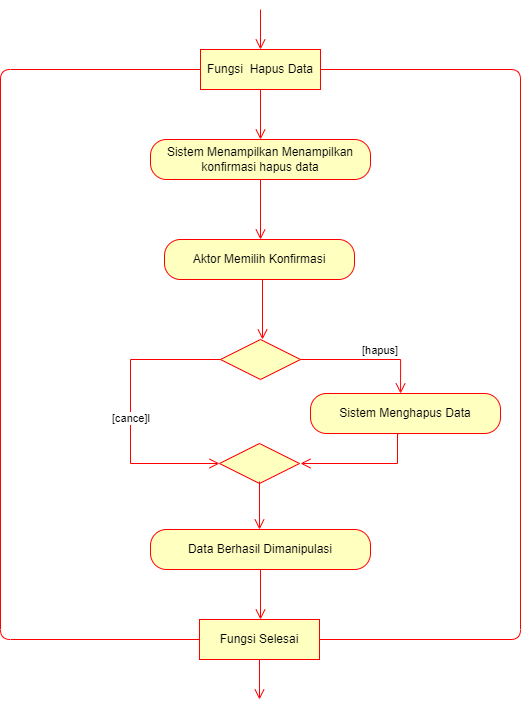

The diagram above was exported from draw.io. Its source (the exported page's mxGraphModel, read from the mxfile embedded in the PNG):
<mxGraphModel dx="1210" dy="548" grid="1" gridSize="10" guides="1" tooltips="1" connect="1" arrows="1" fold="1" page="1" pageScale="1" pageWidth="827" pageHeight="1169" math="0" shadow="0">
  <root>
    <mxCell id="0" />
    <mxCell id="1" parent="0" />
    <mxCell id="Mntx1MFTAncO3XyOVi1O-1" value="" style="edgeStyle=orthogonalEdgeStyle;html=1;verticalAlign=bottom;endArrow=open;endSize=8;strokeColor=#ff0000;rounded=0;" parent="1" target="Mntx1MFTAncO3XyOVi1O-2" edge="1">
      <mxGeometry relative="1" as="geometry">
        <mxPoint x="400" y="140" as="targetPoint" />
        <mxPoint x="400" y="80" as="sourcePoint" />
        <Array as="points">
          <mxPoint x="400" y="80" />
          <mxPoint x="400" y="80" />
        </Array>
      </mxGeometry>
    </mxCell>
    <mxCell id="Mntx1MFTAncO3XyOVi1O-2" value="Activity" style="rounded=1;whiteSpace=wrap;html=1;arcSize=40;fontColor=#000000;fillColor=#ffffc0;strokeColor=#ff0000;" parent="1" vertex="1">
      <mxGeometry x="340" y="120" width="120" height="40" as="geometry" />
    </mxCell>
    <mxCell id="Mntx1MFTAncO3XyOVi1O-3" value="Fungsi&amp;nbsp; Hapus Data" style="rounded=0;whiteSpace=wrap;html=1;arcSize=40;fontColor=#000000;fillColor=#ffffc0;strokeColor=#ff0000;" parent="1" vertex="1">
      <mxGeometry x="340" y="120" width="120" height="40" as="geometry" />
    </mxCell>
    <mxCell id="Mntx1MFTAncO3XyOVi1O-4" value="" style="edgeStyle=orthogonalEdgeStyle;html=1;verticalAlign=bottom;endArrow=open;endSize=8;strokeColor=#ff0000;rounded=0;" parent="1" edge="1">
      <mxGeometry relative="1" as="geometry">
        <mxPoint x="400" y="210" as="targetPoint" />
        <mxPoint x="400" y="160" as="sourcePoint" />
      </mxGeometry>
    </mxCell>
    <mxCell id="Mntx1MFTAncO3XyOVi1O-5" value="Sistem Menampilkan Menampilkan konfirmasi hapus data" style="rounded=1;whiteSpace=wrap;html=1;arcSize=40;fontColor=#000000;fillColor=#ffffc0;strokeColor=#ff0000;" parent="1" vertex="1">
      <mxGeometry x="290" y="210" width="220" height="40" as="geometry" />
    </mxCell>
    <mxCell id="Mntx1MFTAncO3XyOVi1O-6" value="" style="edgeStyle=orthogonalEdgeStyle;html=1;verticalAlign=bottom;endArrow=open;endSize=8;strokeColor=#ff0000;rounded=0;" parent="1" source="Mntx1MFTAncO3XyOVi1O-5" edge="1">
      <mxGeometry relative="1" as="geometry">
        <mxPoint x="400" y="310" as="targetPoint" />
      </mxGeometry>
    </mxCell>
    <mxCell id="Mntx1MFTAncO3XyOVi1O-7" value="Activity" style="rounded=1;whiteSpace=wrap;html=1;arcSize=40;fontColor=#000000;fillColor=#ffffc0;strokeColor=#ff0000;" parent="1" vertex="1">
      <mxGeometry x="340" y="310" width="120" height="40" as="geometry" />
    </mxCell>
    <mxCell id="Mntx1MFTAncO3XyOVi1O-8" value="Aktor Memilih Konfirmasi" style="rounded=1;whiteSpace=wrap;html=1;arcSize=40;fontColor=#000000;fillColor=#ffffc0;strokeColor=#ff0000;" parent="1" vertex="1">
      <mxGeometry x="304" y="310" width="190" height="40" as="geometry" />
    </mxCell>
    <mxCell id="Mntx1MFTAncO3XyOVi1O-15" value="Fungsi Selesai" style="rounded=0;whiteSpace=wrap;html=1;arcSize=40;fontColor=#000000;fillColor=#ffffc0;strokeColor=#ff0000;" parent="1" vertex="1">
      <mxGeometry x="339" y="690" width="120" height="40" as="geometry" />
    </mxCell>
    <mxCell id="Mntx1MFTAncO3XyOVi1O-16" value="" style="edgeStyle=orthogonalEdgeStyle;html=1;verticalAlign=bottom;endArrow=open;endSize=8;strokeColor=#ff0000;rounded=0;" parent="1" edge="1">
      <mxGeometry relative="1" as="geometry">
        <mxPoint x="399" y="770" as="targetPoint" />
        <mxPoint x="399" y="750" as="sourcePoint" />
        <Array as="points">
          <mxPoint x="399" y="730" />
          <mxPoint x="399" y="730" />
        </Array>
      </mxGeometry>
    </mxCell>
    <mxCell id="Mntx1MFTAncO3XyOVi1O-17" value="" style="endArrow=none;html=1;rounded=1;strokeColor=#FF0000;edgeStyle=orthogonalEdgeStyle;exitX=0;exitY=0.5;exitDx=0;exitDy=0;" parent="1" source="Mntx1MFTAncO3XyOVi1O-15" edge="1">
      <mxGeometry width="50" height="50" relative="1" as="geometry">
        <mxPoint x="340" y="620" as="sourcePoint" />
        <mxPoint x="340" y="140" as="targetPoint" />
        <Array as="points">
          <mxPoint x="140" y="710" />
          <mxPoint x="140" y="140" />
        </Array>
      </mxGeometry>
    </mxCell>
    <mxCell id="Mntx1MFTAncO3XyOVi1O-18" value="" style="endArrow=none;html=1;rounded=1;strokeColor=#FF0000;edgeStyle=orthogonalEdgeStyle;exitX=1;exitY=0.5;exitDx=0;exitDy=0;" parent="1" source="Mntx1MFTAncO3XyOVi1O-15" edge="1">
      <mxGeometry width="50" height="50" relative="1" as="geometry">
        <mxPoint x="350" y="630" as="sourcePoint" />
        <mxPoint x="460" y="140" as="targetPoint" />
        <Array as="points">
          <mxPoint x="660" y="710" />
          <mxPoint x="660" y="140" />
        </Array>
      </mxGeometry>
    </mxCell>
    <mxCell id="Mntx1MFTAncO3XyOVi1O-19" value="" style="rhombus;whiteSpace=wrap;html=1;fillColor=#ffffc0;strokeColor=#ff0000;rounded=0;" parent="1" vertex="1">
      <mxGeometry x="360" y="410" width="80" height="40" as="geometry" />
    </mxCell>
    <mxCell id="Mntx1MFTAncO3XyOVi1O-20" value="[hapus]" style="edgeStyle=orthogonalEdgeStyle;html=1;align=left;verticalAlign=bottom;endArrow=open;endSize=8;strokeColor=#ff0000;rounded=0;entryX=0.474;entryY=0;entryDx=0;entryDy=0;entryPerimeter=0;" parent="1" source="Mntx1MFTAncO3XyOVi1O-19" target="Mntx1MFTAncO3XyOVi1O-26" edge="1">
      <mxGeometry x="-0.1051" relative="1" as="geometry">
        <mxPoint x="540" y="440" as="targetPoint" />
        <mxPoint as="offset" />
      </mxGeometry>
    </mxCell>
    <mxCell id="Mntx1MFTAncO3XyOVi1O-21" value="[cance]l" style="edgeStyle=orthogonalEdgeStyle;html=1;align=left;verticalAlign=top;endArrow=open;endSize=8;strokeColor=#ff0000;rounded=0;exitX=0;exitY=0.5;exitDx=0;exitDy=0;entryX=0;entryY=0.5;entryDx=0;entryDy=0;" parent="1" source="Mntx1MFTAncO3XyOVi1O-19" target="Mntx1MFTAncO3XyOVi1O-23" edge="1">
      <mxGeometry x="-0.0393" y="-20" relative="1" as="geometry">
        <mxPoint x="400" y="510" as="targetPoint" />
        <Array as="points">
          <mxPoint x="270" y="430" />
          <mxPoint x="270" y="534" />
        </Array>
        <mxPoint as="offset" />
      </mxGeometry>
    </mxCell>
    <mxCell id="Mntx1MFTAncO3XyOVi1O-22" value="" style="edgeStyle=orthogonalEdgeStyle;html=1;verticalAlign=bottom;endArrow=open;endSize=8;strokeColor=#ff0000;rounded=0;" parent="1" edge="1">
      <mxGeometry relative="1" as="geometry">
        <mxPoint x="402" y="410" as="targetPoint" />
        <mxPoint x="402" y="350" as="sourcePoint" />
      </mxGeometry>
    </mxCell>
    <mxCell id="Mntx1MFTAncO3XyOVi1O-23" value="" style="rhombus;whiteSpace=wrap;html=1;fillColor=#ffffc0;strokeColor=#ff0000;rounded=0;" parent="1" vertex="1">
      <mxGeometry x="359" y="514" width="80" height="40" as="geometry" />
    </mxCell>
    <mxCell id="Mntx1MFTAncO3XyOVi1O-24" value="no" style="edgeStyle=orthogonalEdgeStyle;html=1;align=left;verticalAlign=bottom;endArrow=open;endSize=8;strokeColor=#ff0000;rounded=0;exitX=0.466;exitY=1.007;exitDx=0;exitDy=0;exitPerimeter=0;" parent="1" source="Mntx1MFTAncO3XyOVi1O-26" edge="1">
      <mxGeometry x="-1" relative="1" as="geometry">
        <mxPoint x="440" y="534" as="targetPoint" />
        <mxPoint x="537.21" y="498.28" as="sourcePoint" />
        <Array as="points">
          <mxPoint x="537" y="504" />
          <mxPoint x="537" y="534" />
        </Array>
      </mxGeometry>
    </mxCell>
    <mxCell id="Mntx1MFTAncO3XyOVi1O-26" value="Sistem Menghapus Data" style="rounded=1;whiteSpace=wrap;html=1;arcSize=40;fontColor=#000000;fillColor=#ffffc0;strokeColor=#ff0000;" parent="1" vertex="1">
      <mxGeometry x="450" y="464" width="190" height="40" as="geometry" />
    </mxCell>
    <mxCell id="Mntx1MFTAncO3XyOVi1O-30" value="" style="edgeStyle=orthogonalEdgeStyle;html=1;verticalAlign=bottom;endArrow=open;endSize=8;strokeColor=#ff0000;rounded=0;" parent="1" edge="1">
      <mxGeometry relative="1" as="geometry">
        <mxPoint x="399" y="600" as="targetPoint" />
        <mxPoint x="399" y="552" as="sourcePoint" />
      </mxGeometry>
    </mxCell>
    <mxCell id="uoyzIFujGm10QkGiETaS-2" value="Data Berhasil Dimanipulasi" style="rounded=1;whiteSpace=wrap;html=1;arcSize=40;fontColor=#000000;fillColor=#ffffc0;strokeColor=#ff0000;" parent="1" vertex="1">
      <mxGeometry x="290" y="600" width="220" height="40" as="geometry" />
    </mxCell>
    <mxCell id="uoyzIFujGm10QkGiETaS-3" value="" style="edgeStyle=orthogonalEdgeStyle;html=1;verticalAlign=bottom;endArrow=open;endSize=8;strokeColor=#ff0000;rounded=0;" parent="1" source="uoyzIFujGm10QkGiETaS-2" edge="1">
      <mxGeometry relative="1" as="geometry">
        <mxPoint x="400" y="690" as="targetPoint" />
      </mxGeometry>
    </mxCell>
  </root>
</mxGraphModel>